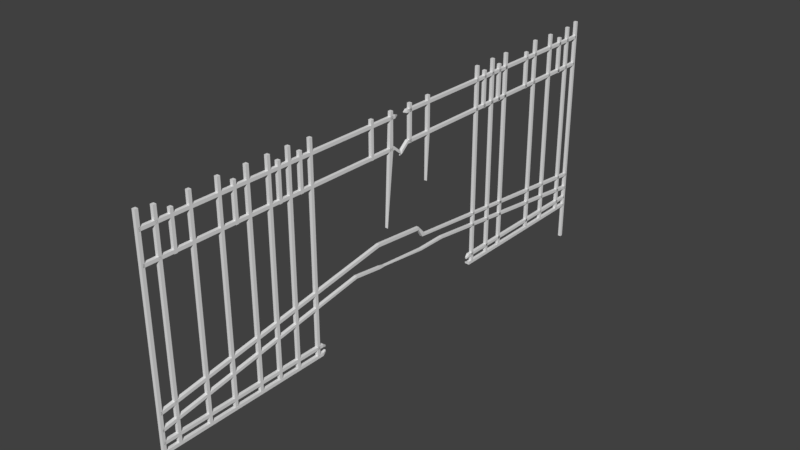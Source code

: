 # Source: brokenfence.blend  (saved by Blender 2.79.0; exported with 4.5.12 LTS)
import bpy
from mathutils import Matrix  # noqa: F401  (used for matrix-valued properties, if any)

bpy.ops.wm.read_factory_settings(use_empty=True)
scene = bpy.context.scene
scene.name = 'Scene'

# ---- collections
col_collection_1 = bpy.data.collections.new('Collection 1'); scene.collection.children.link(col_collection_1)

# ---- world
world_world = bpy.data.worlds.new('World'); scene.world = world_world
world_world.color = (0.05088, 0.05088, 0.05088)
world_world.use_sun_shadow = False
world_world.sun_shadow_jitter_overblur = 0.0
world_world.cycles.sampling_method = 'MANUAL'

# ---- meshes
me_cube_000 = bpy.data.meshes.new('Cube.000')
me_cube_000.from_pydata([(0.03069, 2.142, 0.5159), (0.03069, 2.222, 0.4815), (-0.03069, 2.222, 0.4815), (-0.03069, 2.142, 0.5159), (0.03069, -2.718, 0.03069), (0.03069, -2.718, -0.03069), (-0.03069, -2.718, -0.03069), (-0.03069, -2.718, 0.03069), (0.03069, 0.4301, 2.453), (0.03069, 0.3687, 2.453), (-0.03069, 0.3687, 2.453), (-0.03069, 0.4301, 2.453), (0.03069, 0.4301, 3.184), (0.03069, 0.3687, 3.184), (-0.03069, 0.3687, 3.184), (-0.03069, 0.4301, 3.184), (0.03069, 1.279, -0.6925), (-0.03069, 1.218, -0.6925), (0.03069, 2.107, 1.559), (0.03269, 2.043, 1.56), (-0.02869, 2.043, 2.454), (-0.02869, 2.105, 1.56), (0.03069, 2.107, 3.184), (0.03069, 2.045, 3.184), (-0.03069, 2.045, 3.184), (-0.03069, 2.107, 3.184), (0.03069, 2.603, 2.453), (0.03069, 2.542, 2.453), (-0.03069, 2.542, 2.453), (-0.03069, 2.603, 2.453), (0.03069, 2.603, 3.184), (0.03069, 2.542, 3.184), (-0.03069, 2.542, 3.184), (-0.03069, 2.603, 3.184), (0.03069, 0.6618, -0.6925), (0.03069, 0.6005, -0.6925), (-0.03069, 0.6005, -0.6925), (-0.03069, 0.6618, -0.6925), (0.03069, 0.6618, 3.33), (0.03069, 0.6005, 3.33), (-0.03069, 0.6005, 3.33), (-0.03069, 0.6618, 3.33), (0.03069, 0.1848, -0.6778), (0.03069, 0.1234, -0.6778), (-0.03069, 0.1234, -0.6778), (-0.03069, 0.1848, -0.6778), (0.03069, 0.1848, 3.344), (0.03069, 0.1234, 3.344), (-0.03069, 0.1234, 3.344), (-0.03069, 0.1848, 3.344), (0.03069, -2.384, -0.6925), (0.03069, -2.446, -0.6925), (-0.03069, -2.446, -0.6925), (-0.03069, -2.384, -0.6925), (0.03069, -2.384, 3.33), (0.03069, -2.446, 3.33), (-0.03069, -2.446, 3.33), (-0.03069, -2.384, 3.33), (0.03069, -2.107, 2.453), (0.03069, -2.168, 2.453), (-0.03069, -2.168, 2.453), (-0.03069, -2.107, 2.453), (0.03069, -2.107, 3.184), (0.03069, -2.168, 3.184), (-0.03069, -2.168, 3.184), (-0.03069, -2.107, 3.184), (0.03069, -0.03456, 2.453), (0.03069, -0.09594, 2.453), (-0.03069, -0.09594, 2.453), (-0.03069, -0.03456, 2.453), (0.03069, -0.03456, 3.184), (0.03069, -0.09594, 3.184), (-0.03069, -0.09594, 3.184), (-0.03069, -0.03456, 3.184), (0.03069, -0.9394, 2.453), (0.03069, -1.001, 2.453), (-0.03069, -1.001, 2.453), (-0.03069, -0.9394, 2.453), (0.03069, -0.9394, 3.184), (0.03069, -1.001, 3.184), (-0.03069, -1.001, 3.184), (-0.03069, -0.9394, 3.184), (0.03069, 0.739, -0.511), (0.03069, 0.739, -0.5724), (-0.03069, 0.739, -0.5724), (-0.03069, 0.739, -0.511), (0.03069, -2.718, -0.511), (0.03069, -2.718, -0.5724), (-0.03069, -2.718, -0.5724), (-0.03069, -2.718, -0.511), (0.03069, 1.63, 0.2451), (0.03069, 1.63, 0.1976), (-0.03069, 1.63, 0.1976), (-0.03069, 1.63, 0.2451), (0.03069, -2.718, -0.2768), (0.03069, -2.718, -0.3381), (-0.03069, -2.718, -0.3381), (-0.03069, -2.718, -0.2768), (0.03069, 2.645, 2.519), (0.03069, 2.645, 2.458), (-0.03069, 2.645, 2.458), (-0.03069, 2.645, 2.519), (0.03069, -2.718, 2.525), (0.03069, -2.718, 2.464), (-0.03069, -2.718, 2.464), (-0.03069, -2.718, 2.525), (0.03069, 0.739, -0.6873), (0.03069, 0.739, -0.7487), (-0.03069, 0.739, -0.7487), (-0.03069, 0.739, -0.6873), (0.03069, -2.718, -0.6873), (0.03069, -2.718, -0.7487), (-0.03069, -2.718, -0.7487), (-0.03069, -2.718, -0.6873), (0.03069, 2.662, 3.09), (0.03069, 2.662, 3.028), (-0.03069, 2.662, 3.028), (-0.03069, 2.662, 3.09), (0.03069, -2.718, 3.09), (0.03069, -2.718, 3.028), (-0.03069, -2.718, 3.028), (-0.03069, -2.718, 3.09), (0.03069, 2.774, -1.492), (-0.03069, 2.713, -1.492), (0.03069, -0.2424, -0.6778), (0.03069, -0.3038, -0.6778), (-0.03069, -0.3038, -0.6778), (-0.03069, -0.2424, -0.6778), (0.03069, -0.2424, 3.344), (0.03069, -0.3038, 3.344), (-0.03069, -0.3038, 3.344), (-0.03069, -0.2424, 3.344), (0.03069, -1.767, -0.6925), (0.03069, -1.829, -0.6925), (-0.03069, -1.829, -0.6925), (-0.03069, -1.767, -0.6925), (0.03069, -1.767, 3.33), (0.03069, -1.829, 3.33), (-0.03069, -1.829, 3.33), (-0.03069, -1.767, 3.33), (0.03069, -1.23, -0.6778), (0.03069, -1.292, -0.6778), (-0.03069, -1.292, -0.6778), (-0.03069, -1.23, -0.6778), (0.03069, -1.23, 3.344), (0.03069, -1.292, 3.344), (-0.03069, -1.292, 3.344), (-0.03069, -1.23, 3.344), (0.03069, -2.687, -1.492), (0.03069, -2.749, -1.492), (-0.03069, -2.749, -1.492), (-0.03069, -2.687, -1.492), (0.03069, -2.687, 3.376), (0.03069, -2.749, 3.376), (-0.03069, -2.749, 3.376), (-0.03069, -2.687, 3.376), (0.03069, 2.325, 0.7137), (0.03069, 2.325, 0.6523), (-0.03069, 2.325, 0.7137), (-0.03069, 2.325, 0.6523), (0.03069, 2.239, 0.2387), (0.03069, 2.239, 0.2005), (-0.03069, 2.239, 0.2387), (-0.03069, 2.239, 0.2005), (0.03206, 3.279, 0.3264), (0.03206, 3.279, 0.3139), (-0.02931, 3.279, 0.3264), (-0.03069, 3.279, 0.3139), (0.01811, 0.8034, -0.5598), (0.01811, 0.8034, -0.596), (-0.01811, 0.8034, -0.5598), (-0.01811, 0.8034, -0.596), (0.01811, 0.8034, -0.6638), (0.01811, 0.8034, -0.7), (-0.01811, 0.8034, -0.6638), (-0.01811, 0.8034, -0.7), (0.03069, 2.798, 2.391), (0.03069, 2.798, 2.33), (-0.03069, 2.798, 2.391), (-0.03069, 2.798, 2.33), (0.007512, 2.839, 2.308), (0.007512, 2.839, 2.293), (-0.007512, 2.839, 2.308), (-0.007512, 2.839, 2.293), (0.006053, 2.739, 3.065), (0.006053, 2.739, 3.053), (-0.006053, 2.739, 3.065), (-0.006053, 2.739, 3.053), (0.03069, -1.292, -0.007441), (0.03069, -1.292, 0.6629), (0.03069, -1.292, 1.333), (0.03069, -1.292, 2.004), (0.03069, -1.292, 2.674), (0.03069, -1.292, 2.786), (0.03069, -1.292, 2.898), (0.03069, -1.292, 3.009), (0.03069, -1.292, 3.121), (0.03069, -1.292, 3.233), (-0.03069, 3.423, 0.8153), (-0.03069, 3.423, 0.754), (0.03069, 3.423, 0.754), (0.03069, 3.423, 0.8153), (-0.03068, 8.362, 0.03069), (-0.03068, 8.362, -0.03069), (0.03069, 8.362, -0.03069), (0.03069, 8.362, 0.03069), (-0.03069, 5.215, 2.453), (-0.03069, 5.276, 2.453), (0.03069, 5.276, 2.453), (0.03069, 5.215, 2.453), (-0.03069, 5.215, 3.184), (-0.03069, 5.276, 3.184), (0.03069, 5.276, 3.184), (0.03069, 5.215, 3.184), (-0.03069, 4.366, -0.6925), (0.03069, 4.427, -0.6925), (-0.03069, 3.538, 2.453), (-0.03069, 3.599, 2.453), (0.03069, 3.599, 2.453), (0.03069, 3.538, 2.453), (-0.03069, 3.538, 3.184), (-0.03069, 3.599, 3.184), (0.03069, 3.599, 3.184), (0.03069, 3.538, 3.184), (-0.03069, 3.041, 2.453), (-0.03069, 3.191, 1.027), (0.03069, 3.191, 1.027), (0.03069, 3.129, 1.027), (-0.03069, 3.041, 3.184), (-0.03069, 3.103, 3.184), (0.03069, 3.103, 3.184), (0.03069, 3.041, 3.184), (-0.03069, 4.983, -0.6925), (-0.03069, 5.044, -0.6925), (0.03069, 5.044, -0.6925), (0.03069, 4.983, -0.6925), (-0.03069, 4.983, 3.33), (-0.03069, 5.044, 3.33), (0.03069, 5.044, 3.33), (0.03069, 4.983, 3.33), (-0.03069, 5.46, -0.6778), (-0.03069, 5.521, -0.6778), (0.03069, 5.521, -0.6778), (0.03069, 5.46, -0.6778), (-0.03069, 5.46, 3.344), (-0.03069, 5.521, 3.344), (0.03069, 5.521, 3.344), (0.03069, 5.46, 3.344), (-0.03068, 8.029, -0.6925), (-0.03068, 8.09, -0.6925), (0.03069, 8.09, -0.6925), (0.03069, 8.029, -0.6925), (-0.03068, 8.029, 3.33), (-0.03068, 8.09, 3.33), (0.03069, 8.09, 3.33), (0.03069, 8.029, 3.33), (-0.03069, 7.752, 2.453), (-0.03069, 7.813, 2.453), (0.03069, 7.813, 2.453), (0.03069, 7.752, 2.453), (-0.03069, 7.752, 3.184), (-0.03069, 7.813, 3.184), (0.03069, 7.813, 3.184), (0.03069, 7.752, 3.184), (-0.03069, 5.679, 2.453), (-0.03069, 5.741, 2.453), (0.03069, 5.741, 2.453), (0.03069, 5.679, 2.453), (-0.03069, 5.679, 3.184), (-0.03069, 5.741, 3.184), (0.03069, 5.741, 3.184), (0.03069, 5.679, 3.184), (-0.03069, 6.584, 2.453), (-0.03069, 6.645, 2.453), (0.03069, 6.645, 2.453), (0.03069, 6.584, 2.453), (-0.03069, 6.584, 3.184), (-0.03069, 6.645, 3.184), (0.03069, 6.645, 3.184), (0.03069, 6.584, 3.184), (-0.03069, 4.906, -0.511), (-0.03069, 4.906, -0.5724), (0.03069, 4.906, -0.5724), (0.03069, 4.906, -0.511), (-0.03068, 8.362, -0.511), (-0.03068, 8.362, -0.5724), (0.03069, 8.362, -0.5724), (0.03069, 8.362, -0.511), (-0.03069, 4.015, 0.4312), (-0.03069, 4.015, 0.3837), (0.03069, 4.015, 0.3837), (0.03069, 4.015, 0.4312), (-0.03068, 8.362, -0.2768), (-0.03068, 8.362, -0.3381), (0.03069, 8.362, -0.3381), (0.03069, 8.362, -0.2768), (-0.03069, 2.999, 2.519), (-0.03069, 2.999, 2.458), (0.03069, 2.999, 2.458), (0.03069, 2.999, 2.519), (-0.03068, 8.362, 2.525), (-0.03068, 8.362, 2.464), (0.03069, 8.362, 2.464), (0.03069, 8.362, 2.525), (-0.03069, 4.906, -0.6873), (-0.03069, 4.906, -0.7487), (0.03069, 4.906, -0.7487), (0.03069, 4.906, -0.6873), (-0.03068, 8.362, -0.6873), (-0.03068, 8.362, -0.7487), (0.03069, 8.362, -0.7487), (0.03069, 8.362, -0.6873), (-0.03069, 2.982, 3.09), (-0.03069, 2.982, 3.028), (0.03069, 2.982, 3.028), (0.03069, 2.982, 3.09), (-0.03068, 8.362, 3.09), (-0.03068, 8.362, 3.028), (0.03069, 8.362, 3.028), (0.03069, 8.362, 3.09), (-0.03069, 2.87, -1.492), (0.03069, 2.932, -1.492), (-0.03069, 5.887, -0.6778), (-0.03069, 5.948, -0.6778), (0.03069, 5.948, -0.6778), (0.03069, 5.887, -0.6778), (-0.03069, 5.887, 3.344), (-0.03069, 5.948, 3.344), (0.03069, 5.948, 3.344), (0.03069, 5.887, 3.344), (-0.03069, 6.319, -0.6778), (-0.03069, 6.381, -0.6778), (0.03069, 6.381, -0.6778), (0.03069, 6.319, -0.6778), (-0.03069, 6.319, 3.344), (-0.03069, 6.381, 3.344), (0.03069, 6.381, 3.344), (0.03069, 6.319, 3.344), (-0.03069, 7.412, -0.6925), (-0.03069, 7.473, -0.6925), (0.03069, 7.473, -0.6925), (0.03069, 7.412, -0.6925), (-0.03069, 7.412, 3.33), (-0.03069, 7.473, 3.33), (0.03069, 7.473, 3.33), (0.03069, 7.412, 3.33), (-0.03069, 6.875, -0.6778), (-0.03069, 6.936, -0.6778), (0.03069, 6.936, -0.6778), (0.03069, 6.875, -0.6778), (-0.03069, 6.875, 3.344), (-0.03069, 6.936, 3.344), (0.03069, 6.936, 3.344), (0.03069, 6.875, 3.344), (-0.03068, 8.332, -1.492), (-0.03068, 8.393, -1.492), (0.03069, 8.393, -1.492), (0.03069, 8.332, -1.492), (-0.03068, 8.332, 3.376), (-0.03068, 8.393, 3.376), (0.03069, 8.393, 3.376), (0.03069, 8.332, 3.376), (-0.03069, 2.319, 0.7137), (-0.03069, 2.319, 0.6523), (0.03069, 2.319, 0.7137), (0.03069, 2.319, 0.6523), (-0.03069, 3.405, 0.3565), (-0.03069, 3.405, 0.3091), (0.03069, 3.405, 0.3565), (0.03069, 3.405, 0.3091), (-0.03206, 3.277, 0.3264), (-0.03206, 3.277, 0.3135), (0.02931, 3.277, 0.3264), (0.03069, 3.277, 0.3135), (-0.0181, 4.841, -0.5598), (-0.0181, 4.841, -0.596), (0.01811, 4.841, -0.5598), (0.01811, 4.841, -0.596), (-0.0181, 4.841, -0.6638), (-0.0181, 4.841, -0.7), (0.01811, 4.841, -0.6638), (0.01811, 4.841, -0.7), (-0.03069, 2.846, 2.391), (-0.03069, 2.846, 2.33), (0.03069, 2.846, 2.391), (0.03069, 2.846, 2.33), (-0.007511, 2.806, 2.308), (-0.007511, 2.806, 2.293), (0.007513, 2.806, 2.308), (0.007513, 2.806, 2.293), (-0.006052, 2.905, 3.065), (-0.006052, 2.905, 3.053), (0.006054, 2.905, 3.065), (0.006054, 2.905, 3.053), (-0.03069, 6.936, -0.007441), (-0.03069, 6.936, 0.6629), (-0.03069, 6.936, 1.333), (-0.03069, 6.936, 2.004), (-0.03069, 6.936, 2.674), (-0.03069, 6.936, 2.786), (-0.03069, 6.936, 2.898), (-0.03069, 6.936, 3.009), (-0.03069, 6.936, 3.121), (-0.03069, 6.936, 3.233)], [], [(1, 2, 159, 157), (7, 5, 4), (4, 1, 0), (5, 2, 1), (2, 7, 3), (0, 7, 4), (9, 11, 8), (15, 13, 12), (12, 9, 8), (13, 10, 9), (14, 11, 10), (8, 15, 12), (19, 21, 18), (25, 23, 22), (22, 19, 18), (23, 20, 19), (24, 21, 20), (18, 25, 22), (27, 29, 26), (33, 31, 30), (30, 27, 26), (31, 28, 27), (32, 29, 28), (26, 33, 30), (35, 37, 34), (41, 39, 38), (38, 35, 34), (39, 36, 35), (40, 37, 36), (34, 41, 38), (43, 45, 42), (49, 47, 46), (46, 43, 42), (47, 44, 43), (48, 45, 44), (42, 49, 46), (51, 53, 50), (57, 55, 54), (50, 55, 51), (55, 52, 51), (56, 53, 52), (50, 57, 54), (59, 61, 58), (65, 63, 62), (62, 59, 58), (63, 60, 59), (64, 61, 60), (58, 65, 62), (67, 69, 66), (73, 71, 70), (70, 67, 66), (71, 68, 67), (72, 69, 68), (66, 73, 70), (75, 77, 74), (81, 79, 78), (78, 75, 74), (79, 76, 75), (80, 77, 76), (74, 81, 78), (109, 106, 172, 174), (89, 87, 86), (86, 83, 82), (87, 84, 83), (88, 85, 84), (82, 89, 86), (92, 93, 162, 163), (97, 95, 94), (94, 91, 90), (95, 92, 91), (96, 93, 92), (90, 97, 94), (100, 101, 178, 179), (105, 103, 102), (102, 99, 98), (103, 100, 99), (104, 101, 100), (98, 105, 102), (107, 108, 175, 173), (113, 111, 110), (110, 107, 106), (111, 108, 107), (112, 109, 108), (106, 113, 110), (116, 117, 186, 187), (121, 119, 118), (118, 115, 114), (119, 116, 115), (120, 117, 116), (114, 121, 118), (125, 127, 124), (131, 129, 128), (128, 125, 124), (129, 126, 125), (130, 127, 126), (124, 131, 128), (133, 135, 132), (139, 137, 136), (132, 137, 133), (137, 134, 133), (138, 135, 134), (132, 139, 136), (141, 143, 140), (147, 145, 144), (144, 141, 140), (145, 142, 141, 188, 189, 190, 191, 192, 193, 194, 195, 196, 197), (146, 143, 142), (140, 147, 144), (149, 151, 148), (155, 153, 152), (152, 149, 148), (153, 150, 149), (154, 151, 150), (148, 155, 152), (2, 3, 158, 159), (7, 6, 5), (4, 5, 1), (5, 6, 2), (2, 6, 7), (0, 3, 7), (9, 10, 11), (15, 14, 13), (12, 13, 9), (13, 14, 10), (14, 15, 11), (8, 11, 15), (19, 20, 21), (25, 24, 23), (22, 23, 19), (23, 24, 20), (24, 25, 21), (18, 21, 25), (27, 28, 29), (33, 32, 31), (30, 31, 27), (31, 32, 28), (32, 33, 29), (26, 29, 33), (35, 36, 37), (41, 40, 39), (38, 39, 35), (39, 40, 36), (40, 41, 37), (34, 37, 41), (43, 44, 45), (49, 48, 47), (46, 47, 43), (47, 48, 44), (48, 49, 45), (42, 45, 49), (51, 52, 53), (57, 56, 55), (50, 54, 55), (55, 56, 52), (56, 57, 53), (50, 53, 57), (59, 60, 61), (65, 64, 63), (62, 63, 59), (63, 64, 60), (64, 65, 61), (58, 61, 65), (67, 68, 69), (73, 72, 71), (70, 71, 67), (71, 72, 68), (72, 73, 69), (66, 69, 73), (75, 76, 77), (81, 80, 79), (78, 79, 75), (79, 80, 76), (80, 81, 77), (74, 77, 81), (108, 109, 174, 175), (89, 88, 87), (86, 87, 83), (87, 88, 84), (88, 89, 85), (82, 85, 89), (90, 91, 161, 160), (97, 96, 95), (94, 95, 91), (95, 96, 92), (96, 97, 93), (90, 93, 97), (98, 99, 177, 176), (105, 104, 103), (102, 103, 99), (103, 104, 100), (104, 105, 101), (98, 101, 105), (85, 82, 168, 170), (113, 112, 111), (110, 111, 107), (111, 112, 108), (112, 113, 109), (106, 109, 113), (114, 115, 185, 184), (121, 120, 119), (118, 119, 115), (119, 120, 116), (120, 121, 117), (114, 117, 121), (125, 126, 127), (131, 130, 129), (128, 129, 125), (129, 130, 126), (130, 131, 127), (124, 127, 131), (133, 134, 135), (139, 138, 137), (132, 136, 137), (137, 138, 134), (138, 139, 135), (132, 135, 139), (141, 142, 143), (147, 146, 145), (144, 145, 197, 196, 195, 194, 193, 192, 191, 190, 189, 188, 141), (145, 146, 142), (146, 147, 143), (140, 143, 147), (149, 150, 151), (155, 154, 153), (152, 153, 149), (153, 154, 150), (154, 155, 151), (148, 151, 155), (157, 158, 156), (157, 159, 158), (3, 0, 156, 158), (0, 1, 157, 156), (162, 160, 164, 166), (163, 162, 166, 167), (91, 92, 163, 161), (93, 90, 160, 162), (165, 166, 164), (165, 167, 166), (161, 163, 167, 165), (160, 161, 165, 164), (169, 170, 168), (173, 174, 172), (169, 171, 170), (173, 175, 174), (82, 83, 169, 168), (84, 85, 170, 171), (106, 107, 173, 172), (83, 84, 171, 169), (176, 177, 181, 180), (177, 179, 183, 181), (99, 100, 179, 177), (101, 98, 176, 178), (181, 182, 180), (181, 183, 182), (179, 178, 182, 183), (178, 176, 180, 182), (185, 186, 184), (185, 187, 186), (115, 116, 187, 185), (117, 114, 184, 186), (199, 200, 365, 363), (205, 203, 202), (202, 199, 198), (203, 200, 199), (200, 205, 201), (198, 205, 202), (207, 209, 206), (213, 211, 210), (210, 207, 206), (211, 208, 207), (212, 209, 208), (206, 213, 210), (217, 219, 216), (223, 221, 220), (220, 217, 216), (221, 218, 217), (222, 219, 218), (216, 223, 220), (225, 227, 224), (231, 229, 228), (228, 225, 224), (229, 226, 225), (230, 227, 226), (224, 231, 228), (233, 235, 232), (239, 237, 236), (236, 233, 232), (237, 234, 233), (238, 235, 234), (232, 239, 236), (241, 243, 240), (247, 245, 244), (244, 241, 240), (245, 242, 241), (246, 243, 242), (240, 247, 244), (249, 251, 248), (255, 253, 252), (248, 253, 249), (253, 250, 249), (254, 251, 250), (248, 255, 252), (257, 259, 256), (263, 261, 260), (260, 257, 256), (261, 258, 257), (262, 259, 258), (256, 263, 260), (265, 267, 264), (271, 269, 268), (268, 265, 264), (269, 266, 265), (270, 267, 266), (264, 271, 268), (273, 275, 272), (279, 277, 276), (276, 273, 272), (277, 274, 273), (278, 275, 274), (272, 279, 276), (307, 304, 378, 380), (287, 285, 284), (284, 281, 280), (285, 282, 281), (286, 283, 282), (280, 287, 284), (290, 291, 368, 369), (295, 293, 292), (292, 289, 288), (293, 290, 289), (294, 291, 290), (288, 295, 292), (298, 299, 384, 385), (303, 301, 300), (300, 297, 296), (301, 298, 297), (302, 299, 298), (296, 303, 300), (305, 306, 381, 379), (311, 309, 308), (308, 305, 304), (309, 306, 305), (310, 307, 306), (304, 311, 308), (314, 315, 392, 393), (319, 317, 316), (316, 313, 312), (317, 314, 313), (318, 315, 314), (312, 319, 316), (323, 325, 322), (329, 327, 326), (326, 323, 322), (327, 324, 323), (328, 325, 324), (322, 329, 326), (331, 333, 330), (337, 335, 334), (330, 335, 331), (335, 332, 331), (336, 333, 332), (330, 337, 334), (339, 341, 338), (345, 343, 342), (338, 343, 339), (343, 340, 339), (344, 341, 340), (338, 345, 342), (347, 349, 346), (353, 351, 350), (350, 347, 346), (351, 348, 347, 394, 395, 396, 397, 398, 399, 400, 401, 402, 403), (352, 349, 348), (346, 353, 350), (355, 357, 354), (361, 359, 358), (358, 355, 354), (359, 356, 355), (360, 357, 356), (354, 361, 358), (200, 201, 364, 365), (205, 204, 203), (202, 203, 199), (203, 204, 200), (200, 204, 205), (198, 201, 205), (207, 208, 209), (213, 212, 211), (210, 211, 207), (211, 212, 208), (212, 213, 209), (206, 209, 213), (217, 218, 219), (223, 222, 221), (220, 221, 217), (221, 222, 218), (222, 223, 219), (216, 219, 223), (225, 226, 227), (231, 230, 229), (228, 229, 225), (229, 230, 226), (230, 231, 227), (224, 227, 231), (233, 234, 235), (239, 238, 237), (236, 237, 233), (237, 238, 234), (238, 239, 235), (232, 235, 239), (241, 242, 243), (247, 246, 245), (244, 245, 241), (245, 246, 242), (246, 247, 243), (240, 243, 247), (249, 250, 251), (255, 254, 253), (248, 252, 253), (253, 254, 250), (254, 255, 251), (248, 251, 255), (257, 258, 259), (263, 262, 261), (260, 261, 257), (261, 262, 258), (262, 263, 259), (256, 259, 263), (265, 266, 267), (271, 270, 269), (268, 269, 265), (269, 270, 266), (270, 271, 267), (264, 267, 271), (273, 274, 275), (279, 278, 277), (276, 277, 273), (277, 278, 274), (278, 279, 275), (272, 275, 279), (306, 307, 380, 381), (287, 286, 285), (284, 285, 281), (285, 286, 282), (286, 287, 283), (280, 283, 287), (288, 289, 367, 366), (295, 294, 293), (292, 293, 289), (293, 294, 290), (294, 295, 291), (288, 291, 295), (296, 297, 383, 382), (303, 302, 301), (300, 301, 297), (301, 302, 298), (302, 303, 299), (296, 299, 303), (283, 280, 374, 376), (311, 310, 309), (308, 309, 305), (309, 310, 306), (310, 311, 307), (304, 307, 311), (312, 313, 391, 390), (319, 318, 317), (316, 317, 313), (317, 318, 314), (318, 319, 315), (312, 315, 319), (323, 324, 325), (329, 328, 327), (326, 327, 323), (327, 328, 324), (328, 329, 325), (322, 325, 329), (331, 332, 333), (337, 336, 335), (330, 334, 335), (335, 336, 332), (336, 337, 333), (330, 333, 337), (339, 340, 341), (345, 344, 343), (338, 342, 343), (343, 344, 340), (344, 345, 341), (338, 341, 345), (347, 348, 349), (353, 352, 351), (350, 351, 403, 402, 401, 400, 399, 398, 397, 396, 395, 394, 347), (351, 352, 348), (352, 353, 349), (346, 349, 353), (355, 356, 357), (361, 360, 359), (358, 359, 355), (359, 360, 356), (360, 361, 357), (354, 357, 361), (363, 364, 362), (363, 365, 364), (201, 198, 362, 364), (198, 199, 363, 362), (368, 366, 370, 372), (369, 368, 372, 373), (289, 290, 369, 367), (291, 288, 366, 368), (371, 372, 370), (371, 373, 372), (367, 369, 373, 371), (366, 367, 371, 370), (375, 376, 374), (379, 380, 378), (375, 377, 376), (379, 381, 380), (280, 281, 375, 374), (282, 283, 376, 377), (304, 305, 379, 378), (281, 282, 377, 375), (382, 383, 387, 386), (383, 385, 389, 387), (297, 298, 385, 383), (299, 296, 382, 384), (387, 388, 386), (387, 389, 388), (385, 384, 388, 389), (384, 382, 386, 388), (391, 392, 390), (391, 393, 392), (313, 314, 393, 391), (315, 312, 390, 392)])
_uv = me_cube_000.uv_layers.new(name='UVMap')
_uv.uv.foreach_set('vector', [0.412, 0.7234, 0.4201, 0.7234, 0.4201, 0.746, 0.412, 0.746, 0.5009, 0.7422, 0.509, 0.7503, 0.5009, 0.7503, 0.2471, 0.6745, 0.2188, 0.01764, 0.2246, 0.02757, 0.4768, 0.0, 0.4848, 0.6548, 0.4768, 0.6548, 0.1904, 0.658, 0.2188, 0.001092, 0.1963, 0.648, 0.5492, 0.0, 0.5572, 0.6444, 0.5492, 0.6444, 0.3718, 0.7529, 0.3637, 0.7447, 0.3718, 0.7447, 0.4929, 0.7585, 0.5009, 0.7503, 0.5009, 0.7585, 0.2387, 0.7725, 0.2306, 0.6756, 0.2387, 0.6756, 0.7951, 0.727, 0.787, 0.6301, 0.7951, 0.6301, 0.4603, 0.674, 0.4684, 0.7709, 0.4603, 0.7709, 0.2471, 0.7725, 0.2391, 0.6756, 0.2471, 0.6756, 0.5492, 0.6537, 0.5414, 0.6453, 0.5492, 0.6453, 0.08304, 0.7534, 0.07499, 0.7616, 0.07499, 0.7534, 0.7386, 0.7486, 0.7303, 0.5334, 0.7386, 0.5332, 0.7629, 0.7484, 0.755, 0.6517, 0.7629, 0.5332, 0.7388, 0.5332, 0.7468, 0.7484, 0.7386, 0.6299, 0.7549, 0.7486, 0.7468, 0.5332, 0.7549, 0.5332, 0.3798, 0.7394, 0.3879, 0.7475, 0.3798, 0.7475, 0.3879, 0.7475, 0.3798, 0.7557, 0.3798, 0.7475, 0.5251, 0.7422, 0.517, 0.6453, 0.5251, 0.6453, 0.4603, 0.8202, 0.4523, 0.7233, 0.4603, 0.7233, 0.2793, 0.7767, 0.2713, 0.6798, 0.2793, 0.6798, 0.2632, 0.6798, 0.2713, 0.7767, 0.2632, 0.7767, 0.3879, 0.7522, 0.3959, 0.7441, 0.3959, 0.7522, 0.517, 0.7503, 0.509, 0.7585, 0.509, 0.7503, 0.8793, 0.5332, 0.8712, 0.0, 0.8793, 0.0, 0.6237, 1.0, 0.6157, 0.4668, 0.6237, 0.4668, 0.6861, 0.0, 0.6942, 0.5332, 0.6861, 0.5332, 0.9034, 7.901e-09, 0.9115, 0.5332, 0.9034, 0.5332, 0.1696, 0.7453, 0.1776, 0.7534, 0.1696, 0.7534, 0.517, 0.7503, 0.5251, 0.7585, 0.517, 0.7585, 0.9276, 0.5332, 0.9195, 0.0, 0.9276, 0.0, 0.6348, 1.0, 0.6268, 0.4668, 0.6348, 0.4668, 0.6942, 0.0, 0.7022, 0.5332, 0.6942, 0.5332, 0.8551, 0.5332, 0.8471, 0.0, 0.8551, 0.0, 0.09109, 0.7372, 0.08304, 0.7453, 0.08304, 0.7372, 0.7467, 0.7485, 0.7386, 0.7566, 0.7386, 0.7485, 0.7103, 7.901e-09, 0.7022, 0.5332, 0.7022, 0.0, 0.5794, 1.0, 0.5714, 0.4668, 0.5794, 0.4668, 0.7425, 0.0, 0.7505, 0.5332, 0.7425, 0.5332, 0.8068, 0.5332, 0.7988, 3.161e-08, 0.8068, 0.0, 0.09109, 0.7453, 0.09914, 0.7534, 0.09109, 0.7534, 0.4848, 0.7517, 0.4768, 0.7599, 0.4768, 0.7517, 0.7709, 0.6301, 0.7629, 0.5332, 0.7709, 0.5332, 0.8112, 0.727, 0.8031, 0.6301, 0.8112, 0.6301, 0.5331, 0.7422, 0.5251, 0.6453, 0.5331, 0.6453, 0.2306, 0.7725, 0.2226, 0.6756, 0.2306, 0.6756, 0.1615, 0.7453, 0.1696, 0.7534, 0.1615, 0.7534, 0.4848, 0.7503, 0.4929, 0.7585, 0.4848, 0.7585, 0.2226, 0.7725, 0.2145, 0.6756, 0.2226, 0.6756, 0.4523, 0.8202, 0.4442, 0.7234, 0.4523, 0.7234, 0.2632, 0.7767, 0.2552, 0.6798, 0.2632, 0.6798, 0.2065, 0.7725, 0.1984, 0.6756, 0.2065, 0.6756, 0.3718, 0.7447, 0.3798, 0.7528, 0.3718, 0.7528, 0.5331, 0.7503, 0.5251, 0.7585, 0.5251, 0.7503, 0.7709, 0.5332, 0.779, 0.6301, 0.7709, 0.6301, 0.4362, 0.8203, 0.4281, 0.7234, 0.4362, 0.7234, 0.787, 0.727, 0.779, 0.6301, 0.787, 0.6301, 0.2552, 0.7767, 0.2471, 0.6798, 0.2552, 0.6798, 0.662, 0.5417, 0.6539, 0.5417, 0.6556, 0.5332, 0.6603, 0.5332, 0.4848, 0.7422, 0.4929, 0.7503, 0.4848, 0.7503, 0.6268, 0.0, 0.6318, 0.4583, 0.6237, 0.4582, 0.6781, 0.9999, 0.67, 0.5417, 0.6781, 0.5417, 0.6459, 0.4667, 0.6348, 0.008604, 0.6429, 0.00855, 0.6942, 0.5417, 0.7022, 0.9999, 0.6942, 0.9999, 0.3085, 0.2192, 0.3023, 0.2185, 0.3118, 0.1383, 0.3168, 0.1389, 0.509, 0.7422, 0.517, 0.7503, 0.509, 0.7503, 0.3232, 0.000879, 0.3229, 0.5806, 0.3168, 0.5813, 0.3314, 0.0, 0.3394, 0.5764, 0.3314, 0.5764, 0.3168, 0.7998, 0.3023, 0.2185, 0.3085, 0.2192, 0.3475, 0.5766, 0.3396, 0.0, 0.3476, 1.896e-06, 0.1119, 0.02632, 0.1038, 0.02657, 0.12, 0.005755, 0.1281, 0.005505, 0.5572, 0.7575, 0.5492, 0.7494, 0.5572, 0.7494, 0.0958, 0.0, 0.08304, 0.7108, 0.07499, 0.7106, 0.3798, 0.7365, 0.3718, 0.02565, 0.3798, 0.02565, 0.1327, 0.7369, 0.1038, 0.02657, 0.1119, 0.02632, 0.3879, 0.02024, 0.3959, 0.7311, 0.3879, 0.7311, 0.9759, 0.5417, 0.9678, 0.5417, 0.9695, 0.5332, 0.9742, 0.5332, 0.5331, 0.7503, 0.5251, 0.7422, 0.5331, 0.7422, 0.5683, 0.4667, 0.5572, 0.008605, 0.5653, 0.00855, 0.9759, 0.9999, 0.9678, 0.5417, 0.9759, 0.5417, 0.5935, 0.0, 0.5985, 0.4583, 0.5905, 0.4582, 0.6539, 0.5417, 0.662, 0.9999, 0.6539, 0.9999, 0.4362, 0.01022, 0.4281, 0.01022, 0.4313, 0.0, 0.4329, 0.0, 0.4929, 0.7422, 0.5009, 0.7503, 0.4929, 0.7503, 0.4442, 0.7234, 0.4362, 0.01022, 0.4442, 0.01022, 0.412, 0.7234, 0.404, 0.01022, 0.412, 0.01022, 0.4362, 0.7234, 0.4281, 0.01022, 0.4362, 0.01022, 0.4523, 0.01021, 0.4603, 0.7233, 0.4523, 0.7233, 0.404, 0.7526, 0.412, 0.7445, 0.412, 0.7526, 0.5009, 0.7503, 0.509, 0.7585, 0.5009, 0.7585, 0.9034, 0.5332, 0.8954, 0.0, 0.9034, 0.0, 0.6126, 1.0, 0.6046, 0.4668, 0.6126, 0.4668, 0.8712, 0.5332, 0.8632, 0.0, 0.8712, 7.901e-09, 0.839, 0.5332, 0.831, 0.0, 0.839, 0.0, 0.5572, 0.7494, 0.5492, 0.7413, 0.5572, 0.7413, 0.5411, 0.7503, 0.5331, 0.7585, 0.5331, 0.7503, 0.8632, 0.0, 0.8551, 0.5332, 0.8551, 7.901e-09, 0.9598, 2.212e-07, 0.9678, 0.5332, 0.9598, 0.5332, 0.9356, 0.5332, 0.9276, 0.0, 0.9356, 0.0, 0.8149, 0.5332, 0.8068, 0.0, 0.8149, 0.0, 0.128, 0.7534, 0.1199, 0.7453, 0.128, 0.7453, 0.4442, 0.7497, 0.4362, 0.7579, 0.4362, 0.7497, 0.8954, 0.5332, 0.8873, 0.0, 0.8954, 0.0, 0.992, 0.5332, 0.9839, 2.449e-07, 0.992, 0.0, 0.992, 0.08887, 0.992, 0.1777, 0.992, 0.2666, 0.992, 0.3555, 0.992, 0.4443, 0.992, 0.4591, 0.992, 0.474, 0.992, 0.4888, 0.992, 0.5036, 0.992, 0.5184, 0.8873, 0.5332, 0.8793, 1.58e-08, 0.8873, 0.0, 0.8471, 0.5332, 0.839, 3.161e-08, 0.8471, 0.0, 0.1488, 0.7534, 0.1568, 0.7453, 0.1568, 0.7534, 0.1488, 0.7453, 0.1407, 0.7534, 0.1407, 0.7453, 0.5251, 0.6453, 0.517, 0.0, 0.5251, 0.0, 0.5492, 0.6453, 0.5411, 2.528e-07, 0.5492, 0.0, 0.517, 0.6453, 0.509, 0.0, 0.517, 3.161e-08, 0.5009, 0.6453, 0.4929, 3.161e-08, 0.5009, 0.0, 0.1904, 0.658, 0.1963, 0.648, 0.2188, 0.6756, 0.2108, 0.6745, 0.5009, 0.7422, 0.509, 0.7422, 0.509, 0.7503, 0.2471, 0.6745, 0.2391, 0.6756, 0.2188, 0.01764, 0.4768, 0.0, 0.4848, 1.896e-07, 0.4848, 0.6548, 0.1904, 0.658, 0.2108, 0.0, 0.2188, 0.001092, 0.5492, 0.0, 0.5572, 0.0, 0.5572, 0.6444, 0.3718, 0.7529, 0.3637, 0.7529, 0.3637, 0.7447, 0.4929, 0.7585, 0.4929, 0.7503, 0.5009, 0.7503, 0.2387, 0.7725, 0.2306, 0.7725, 0.2306, 0.6756, 0.7951, 0.727, 0.787, 0.727, 0.787, 0.6301, 0.4603, 0.674, 0.4684, 0.674, 0.4684, 0.7709, 0.2471, 0.7725, 0.2391, 0.7725, 0.2391, 0.6756, 0.7388, 0.7485, 0.7386, 0.6299, 0.7468, 0.7484, 0.08304, 0.7534, 0.08304, 0.7616, 0.07499, 0.7616, 0.7386, 0.7486, 0.7306, 0.7486, 0.7303, 0.5334, 0.7629, 0.7484, 0.7549, 0.7485, 0.755, 0.6517, 0.7388, 0.5332, 0.7468, 0.5332, 0.7468, 0.7484, 0.7549, 0.7486, 0.7471, 0.7484, 0.7468, 0.5332, 0.3798, 0.7394, 0.3879, 0.7394, 0.3879, 0.7475, 0.3879, 0.7475, 0.3879, 0.7557, 0.3798, 0.7557, 0.5251, 0.7422, 0.517, 0.7422, 0.517, 0.6453, 0.4603, 0.8202, 0.4523, 0.8202, 0.4523, 0.7233, 0.2793, 0.7767, 0.2713, 0.7767, 0.2713, 0.6798, 0.2632, 0.6798, 0.2713, 0.6798, 0.2713, 0.7767, 0.3879, 0.7522, 0.3879, 0.7441, 0.3959, 0.7441, 0.517, 0.7503, 0.517, 0.7585, 0.509, 0.7585, 0.8793, 0.5332, 0.8712, 0.5332, 0.8712, 0.0, 0.6237, 1.0, 0.6157, 1.0, 0.6157, 0.4668, 0.6861, 0.0, 0.6942, 0.0, 0.6942, 0.5332, 0.9034, 7.901e-09, 0.9115, 0.0, 0.9115, 0.5332, 0.1696, 0.7453, 0.1776, 0.7453, 0.1776, 0.7534, 0.517, 0.7503, 0.5251, 0.7503, 0.5251, 0.7585, 0.9276, 0.5332, 0.9195, 0.5332, 0.9195, 0.0, 0.6348, 1.0, 0.6268, 1.0, 0.6268, 0.4668, 0.6942, 0.0, 0.7022, 0.0, 0.7022, 0.5332, 0.8551, 0.5332, 0.8471, 0.5332, 0.8471, 0.0, 0.09109, 0.7372, 0.09109, 0.7453, 0.08304, 0.7453, 0.7467, 0.7485, 0.7467, 0.7566, 0.7386, 0.7566, 0.7103, 7.901e-09, 0.7103, 0.5332, 0.7022, 0.5332, 0.5794, 1.0, 0.5714, 1.0, 0.5714, 0.4668, 0.7425, 0.0, 0.7505, 0.0, 0.7505, 0.5332, 0.8068, 0.5332, 0.7988, 0.5332, 0.7988, 3.161e-08, 0.09109, 0.7453, 0.09914, 0.7453, 0.09914, 0.7534, 0.4848, 0.7517, 0.4848, 0.7599, 0.4768, 0.7599, 0.7709, 0.6301, 0.7629, 0.6301, 0.7629, 0.5332, 0.8112, 0.727, 0.8031, 0.727, 0.8031, 0.6301, 0.5331, 0.7422, 0.5251, 0.7422, 0.5251, 0.6453, 0.2306, 0.7725, 0.2226, 0.7725, 0.2226, 0.6756, 0.1615, 0.7453, 0.1696, 0.7453, 0.1696, 0.7534, 0.4848, 0.7503, 0.4929, 0.7503, 0.4929, 0.7585, 0.2226, 0.7725, 0.2145, 0.7725, 0.2145, 0.6756, 0.4523, 0.8202, 0.4442, 0.8202, 0.4442, 0.7234, 0.2632, 0.7767, 0.2552, 0.7767, 0.2552, 0.6798, 0.2065, 0.7725, 0.1984, 0.7725, 0.1984, 0.6756, 0.3718, 0.7447, 0.3798, 0.7447, 0.3798, 0.7528, 0.5331, 0.7503, 0.5331, 0.7585, 0.5251, 0.7585, 0.7709, 0.5332, 0.779, 0.5332, 0.779, 0.6301, 0.4362, 0.8203, 0.4281, 0.8203, 0.4281, 0.7234, 0.787, 0.727, 0.779, 0.727, 0.779, 0.6301, 0.2552, 0.7767, 0.2471, 0.7767, 0.2471, 0.6798, 0.5905, 0.4582, 0.5985, 0.4583, 0.6016, 0.4668, 0.5968, 0.4668, 0.4848, 0.7422, 0.4929, 0.7422, 0.4929, 0.7503, 0.6268, 0.0, 0.6348, 5.439e-05, 0.6318, 0.4583, 0.6781, 0.9999, 0.67, 0.9999, 0.67, 0.5417, 0.6459, 0.4667, 0.6378, 0.4668, 0.6348, 0.008604, 0.6942, 0.5417, 0.7022, 0.5417, 0.7022, 0.9999, 0.3168, 0.5813, 0.3229, 0.5806, 0.3312, 0.661, 0.3262, 0.6615, 0.509, 0.7422, 0.517, 0.7422, 0.517, 0.7503, 0.3232, 0.000879, 0.3312, 0.0, 0.3229, 0.5806, 0.3314, 0.0, 0.3394, 9.482e-08, 0.3394, 0.5764, 0.3168, 0.7998, 0.3088, 0.799, 0.3023, 0.2185, 0.3475, 0.5766, 0.3394, 0.5766, 0.3396, 0.0, 0.07499, 0.7106, 0.08304, 0.7108, 0.09923, 0.7317, 0.09119, 0.7314, 0.5572, 0.7575, 0.5492, 0.7575, 0.5492, 0.7494, 0.0958, 0.0, 0.1038, 0.0002497, 0.08304, 0.7108, 0.3798, 0.7365, 0.3718, 0.7365, 0.3718, 0.02565, 0.1327, 0.7369, 0.1246, 0.7372, 0.1038, 0.02657, 0.3879, 0.02024, 0.3959, 0.02024, 0.3959, 0.7311, 0.7022, 0.5417, 0.6942, 0.5417, 0.6958, 0.5332, 0.7006, 0.5332, 0.5331, 0.7503, 0.5251, 0.7503, 0.5251, 0.7422, 0.5683, 0.4667, 0.5603, 0.4668, 0.5572, 0.008605, 0.9759, 0.9999, 0.9678, 0.9999, 0.9678, 0.5417, 0.5935, 0.0, 0.6016, 5.442e-05, 0.5985, 0.4583, 0.6539, 0.5417, 0.662, 0.5417, 0.662, 0.9999, 0.4442, 0.01022, 0.4362, 0.01022, 0.4394, 0.0, 0.441, 0.0, 0.4929, 0.7422, 0.5009, 0.7422, 0.5009, 0.7503, 0.4442, 0.7234, 0.4362, 0.7234, 0.4362, 0.01022, 0.412, 0.7234, 0.404, 0.7234, 0.404, 0.01022, 0.4362, 0.7234, 0.4281, 0.7234, 0.4281, 0.01022, 0.4523, 0.01021, 0.4603, 0.01021, 0.4603, 0.7233, 0.404, 0.7526, 0.404, 0.7445, 0.412, 0.7445, 0.5009, 0.7503, 0.509, 0.7503, 0.509, 0.7585, 0.9034, 0.5332, 0.8954, 0.5332, 0.8954, 0.0, 0.6126, 1.0, 0.6046, 1.0, 0.6046, 0.4668, 0.8712, 0.5332, 0.8632, 0.5332, 0.8632, 0.0, 0.839, 0.5332, 0.831, 0.5332, 0.831, 0.0, 0.5572, 0.7494, 0.5492, 0.7494, 0.5492, 0.7413, 0.5411, 0.7503, 0.5411, 0.7585, 0.5331, 0.7585, 0.8632, 0.0, 0.8632, 0.5332, 0.8551, 0.5332, 0.9598, 2.212e-07, 0.9678, 0.0, 0.9678, 0.5332, 0.9356, 0.5332, 0.9276, 0.5332, 0.9276, 0.0, 0.8149, 0.5332, 0.8068, 0.5332, 0.8068, 0.0, 0.128, 0.7534, 0.1199, 0.7534, 0.1199, 0.7453, 0.4442, 0.7497, 0.4442, 0.7579, 0.4362, 0.7579, 0.8954, 0.5332, 0.8873, 0.5332, 0.8873, 0.5184, 0.8873, 0.5036, 0.8873, 0.4888, 0.8873, 0.474, 0.8873, 0.4591, 0.8873, 0.4443, 0.8873, 0.3555, 0.8873, 0.2666, 0.8873, 0.1777, 0.8873, 0.08887, 0.8873, 0.0, 0.992, 0.5332, 0.9839, 0.5332, 0.9839, 2.449e-07, 0.8873, 0.5332, 0.8793, 0.5332, 0.8793, 1.58e-08, 0.8471, 0.5332, 0.839, 0.5332, 0.839, 3.161e-08, 0.1488, 0.7534, 0.1488, 0.7453, 0.1568, 0.7453, 0.1488, 0.7453, 0.1488, 0.7534, 0.1407, 0.7534, 0.5251, 0.6453, 0.517, 0.6453, 0.517, 0.0, 0.5492, 0.6453, 0.5411, 0.6453, 0.5411, 2.528e-07, 0.517, 0.6453, 0.509, 0.6453, 0.509, 0.0, 0.5009, 0.6453, 0.4929, 0.6453, 0.4929, 3.161e-08, 0.412, 0.746, 0.4201, 0.7541, 0.412, 0.7541, 0.412, 0.746, 0.4201, 0.746, 0.4201, 0.7541, 0.4362, 0.7234, 0.4442, 0.7234, 0.4442, 0.7497, 0.4362, 0.7497, 0.2246, 0.02757, 0.2188, 0.01764, 0.2391, 0.001092, 0.2471, 0.0, 0.3394, 0.6573, 0.3475, 0.6573, 0.3476, 0.7953, 0.3396, 0.7953, 0.3168, 0.1389, 0.3118, 0.1383, 0.3151, 0.0, 0.3167, 0.0001795, 0.3314, 0.5764, 0.3394, 0.5764, 0.3394, 0.6572, 0.3314, 0.6572, 0.3394, 0.5766, 0.3475, 0.5766, 0.3475, 0.6573, 0.3394, 0.6573, 0.5666, 0.5026, 0.5683, 0.4945, 0.5683, 0.5026, 0.5666, 0.5026, 0.5666, 0.4943, 0.5683, 0.4945, 0.3314, 0.6572, 0.3394, 0.6572, 0.3394, 0.7951, 0.3312, 0.7951, 0.3262, 0.6615, 0.3312, 0.661, 0.3312, 0.7997, 0.3295, 0.7998, 0.5714, 0.4764, 0.5666, 0.4716, 0.5714, 0.4716, 0.5714, 0.4812, 0.5666, 0.4764, 0.5714, 0.4764, 0.5714, 0.4764, 0.5666, 0.4764, 0.5666, 0.4716, 0.5714, 0.4812, 0.5666, 0.4812, 0.5666, 0.4764, 0.6237, 0.4582, 0.6318, 0.4583, 0.6348, 0.4668, 0.6301, 0.4668, 0.6429, 0.00855, 0.6348, 0.008604, 0.6411, 3.211e-05, 0.6459, 0.0, 0.5653, 0.00855, 0.5572, 0.008605, 0.5636, 3.212e-05, 0.5683, 0.0, 0.6781, 0.5417, 0.67, 0.5417, 0.6717, 0.5332, 0.6764, 0.5332, 0.09119, 0.7314, 0.09923, 0.7317, 0.1038, 0.7372, 0.1019, 0.7371, 0.3798, 0.005356, 0.3718, 0.005356, 0.3748, 0.0, 0.3768, 0.0, 0.3798, 0.02565, 0.3718, 0.02565, 0.3718, 0.005356, 0.3798, 0.005356, 0.3959, 0.02024, 0.3879, 0.02024, 0.3879, 0.0, 0.3959, 0.0, 0.3909, 0.7311, 0.3929, 0.7331, 0.3909, 0.7331, 0.3909, 0.7311, 0.3929, 0.7311, 0.3929, 0.7331, 0.1281, 0.005505, 0.12, 0.005755, 0.1307, 6.112e-05, 0.1327, 0.0, 0.3959, 0.7441, 0.3879, 0.7441, 0.3909, 0.7331, 0.3929, 0.7331, 0.5666, 0.5042, 0.5682, 0.5026, 0.5682, 0.5042, 0.5666, 0.5042, 0.5666, 0.5026, 0.5682, 0.5026, 0.412, 0.01022, 0.404, 0.01022, 0.4072, 0.0, 0.4088, 0.0, 0.4603, 0.01021, 0.4523, 0.01021, 0.4555, 0.0, 0.4571, 0.0, 0.3476, 0.6547, 0.3557, 0.6547, 0.3557, 0.801, 0.3476, 0.801, 0.1199, 0.7453, 0.1119, 0.7534, 0.1119, 0.7453, 0.0295, 0.0009138, 0.007997, 0.6623, 0.0, 0.6632, 0.3476, 1.264e-07, 0.3557, 0.6547, 0.3476, 0.6547, 0.04549, 0.1448, 0.067, 0.8062, 0.0375, 0.1439, 0.3637, 0.6544, 0.3557, 0.0, 0.3637, 0.0, 0.09914, 0.7453, 0.09109, 0.7372, 0.09914, 0.7372, 0.404, 0.7608, 0.412, 0.7526, 0.412, 0.7608, 0.5572, 0.7413, 0.5492, 0.6444, 0.5572, 0.6444, 0.2065, 0.6756, 0.2145, 0.7725, 0.2065, 0.7725, 0.7709, 0.727, 0.7629, 0.6301, 0.7709, 0.6301, 0.7951, 0.6301, 0.787, 0.5332, 0.7951, 0.5332, 0.08304, 0.7453, 0.09109, 0.7534, 0.08304, 0.7534, 0.7303, 0.7568, 0.7383, 0.7486, 0.7383, 0.7568, 0.7709, 0.6301, 0.779, 0.727, 0.7709, 0.727, 0.1904, 0.6756, 0.1984, 0.7725, 0.1904, 0.7725, 0.2943, 0.7767, 0.2862, 0.6798, 0.2943, 0.6798, 0.8031, 0.5332, 0.8112, 0.6301, 0.8031, 0.6301, 0.7222, 0.8197, 0.7142, 0.8194, 0.7103, 0.63, 0.1776, 0.7616, 0.1857, 0.7534, 0.1857, 0.7616, 0.7142, 0.5332, 0.7222, 0.8197, 0.7103, 0.63, 0.7022, 0.5332, 0.7103, 0.8192, 0.7022, 0.8192, 0.6861, 0.5335, 0.6942, 0.8194, 0.6861, 0.8197, 0.7222, 0.7222, 0.7303, 0.8191, 0.7223, 0.8191, 0.1776, 0.7616, 0.1696, 0.7534, 0.1776, 0.7534, 0.08304, 0.7616, 0.09109, 0.7534, 0.09109, 0.7616, 0.9356, 0.0, 0.9437, 0.5332, 0.9356, 0.5332, 0.8149, 0.0, 0.8229, 0.5332, 0.8149, 0.5332, 0.7586, 0.0, 0.7666, 0.5332, 0.7586, 0.5332, 0.5935, 0.4668, 0.6016, 1.0, 0.5935, 1.0, 0.1199, 0.7453, 0.1119, 0.7372, 0.1199, 0.7372, 0.1199, 0.7616, 0.128, 0.7534, 0.128, 0.7616, 0.6781, 0.0, 0.6861, 0.5332, 0.6781, 0.5332, 0.7908, 3.161e-08, 0.7988, 0.5332, 0.7908, 0.5332, 0.7264, 0.0, 0.7344, 0.5332, 0.7264, 0.5332, 0.992, 2.686e-07, 1.0, 0.5332, 0.992, 0.5332, 0.3798, 0.7313, 0.3879, 0.7394, 0.3798, 0.7394, 0.1199, 0.7453, 0.128, 0.7372, 0.128, 0.7453, 0.6459, 0.5332, 0.6539, 0.0, 0.6539, 0.5332, 0.8229, 0.0, 0.831, 0.5332, 0.8229, 0.5332, 0.7586, 0.5332, 0.7505, 0.0, 0.7586, 1.58e-08, 0.6378, 0.4668, 0.6459, 1.0, 0.6378, 1.0, 0.1119, 0.7372, 0.1038, 0.7453, 0.1038, 0.7372, 0.3879, 0.7604, 0.3959, 0.7522, 0.3959, 0.7604, 0.4929, 0.6453, 0.5009, 0.7422, 0.4929, 0.7422, 0.4768, 0.6548, 0.4848, 0.7517, 0.4768, 0.7517, 0.5411, 0.7422, 0.5331, 0.6453, 0.5411, 0.6453, 0.7951, 0.6301, 0.8031, 0.727, 0.7951, 0.727, 0.1327, 0.7453, 0.1407, 0.7534, 0.1327, 0.7534, 0.3718, 0.7447, 0.3637, 0.7366, 0.3718, 0.7366, 0.509, 0.7422, 0.5009, 0.6453, 0.509, 0.6453, 0.4685, 0.6738, 0.4766, 0.7707, 0.4685, 0.7707, 0.4848, 0.6453, 0.4929, 0.7422, 0.4848, 0.7422, 0.7951, 0.5332, 0.8031, 0.6301, 0.7951, 0.6301, 0.07499, 0.7372, 0.08304, 0.7453, 0.07499, 0.7453, 0.1038, 0.7534, 0.1119, 0.7453, 0.1119, 0.7534, 0.3023, 0.7767, 0.2943, 0.6798, 0.3023, 0.6798, 0.509, 0.6453, 0.517, 0.7422, 0.509, 0.7422, 0.787, 0.6301, 0.779, 0.5332, 0.787, 0.5332, 0.3959, 0.7234, 0.404, 0.8203, 0.3959, 0.8203, 0.67, 0.5417, 0.662, 0.5417, 0.6636, 0.5332, 0.6684, 0.5332, 0.1488, 0.7372, 0.1407, 0.7453, 0.1407, 0.7372, 0.6046, 0.0, 0.6096, 0.4583, 0.6016, 0.4582, 0.6539, 0.9999, 0.6459, 0.5417, 0.6539, 0.5417, 0.6237, 0.4667, 0.6126, 0.008604, 0.6207, 0.00855, 0.9759, 0.5417, 0.9839, 1.0, 0.9759, 1.0, 0.2533, 0.09597, 0.2471, 0.09517, 0.267, 0.01631, 0.2732, 0.01711, 0.1857, 0.7372, 0.1776, 0.7453, 0.1776, 0.7372, 0.2943, 0.001034, 0.2809, 0.5838, 0.2747, 0.5846, 0.4605, 3.793e-07, 0.4685, 0.5762, 0.4605, 0.5762, 0.2747, 0.6798, 0.2471, 0.09517, 0.2533, 0.09597, 0.4766, 0.576, 0.4687, 0.0, 0.4768, 2.276e-06, 0.1696, 0.02632, 0.1615, 0.02657, 0.1777, 0.005755, 0.1858, 0.005506, 0.1776, 0.7372, 0.1696, 0.7453, 0.1696, 0.7372, 0.1535, 0.0, 0.1407, 0.7108, 0.1327, 0.7106, 0.3637, 1.264e-07, 0.3718, 0.7109, 0.3637, 0.7109, 0.1904, 0.7369, 0.1615, 0.02657, 0.1696, 0.02632, 0.3798, 0.02037, 0.3879, 0.7313, 0.3798, 0.7313, 0.6781, 0.9914, 0.6861, 0.9914, 0.6845, 0.9999, 0.6797, 0.9999, 0.1568, 0.7372, 0.1488, 0.7453, 0.1488, 0.7372, 0.5794, 0.4667, 0.5683, 0.008605, 0.5764, 0.008551, 0.6781, 0.5332, 0.6861, 0.9914, 0.6781, 0.9914, 0.5824, 0.0, 0.5875, 0.4583, 0.5794, 0.4582, 0.662, 0.5417, 0.67, 0.9999, 0.662, 0.9999, 0.404, 0.01022, 0.3959, 0.01022, 0.3992, 0.0, 0.4007, 0.0, 0.1696, 0.7372, 0.1615, 0.7453, 0.1615, 0.7372, 0.4281, 0.7234, 0.4201, 0.01022, 0.4281, 0.01022, 0.4523, 0.7234, 0.4442, 0.01022, 0.4523, 0.01022, 0.404, 0.7234, 0.3959, 0.01022, 0.404, 0.01022, 0.412, 0.01023, 0.4201, 0.7234, 0.412, 0.7234, 0.3718, 0.7447, 0.3798, 0.7365, 0.3798, 0.7447, 0.3718, 0.761, 0.3798, 0.7528, 0.3798, 0.761, 0.662, 0.5332, 0.6539, 0.0, 0.662, 0.0, 0.7827, 0.0, 0.7908, 0.5332, 0.7827, 0.5332, 0.7183, 0.0, 0.7264, 0.5332, 0.7183, 0.5332, 0.9759, 2.923e-07, 0.9839, 0.5332, 0.9759, 0.5332, 0.1327, 0.7453, 0.1407, 0.7372, 0.1407, 0.7453, 0.1615, 0.7616, 0.1696, 0.7534, 0.1696, 0.7616, 0.9517, 7.901e-09, 0.9437, 0.5332, 0.9437, 0.0, 0.7666, 0.0, 0.7747, 0.5332, 0.7666, 0.5332, 0.9598, 0.5332, 0.9517, 7.901e-09, 0.9598, 0.0, 0.5824, 0.4668, 0.5905, 1.0, 0.5824, 1.0, 0.07499, 0.7453, 0.08304, 0.7534, 0.07499, 0.7534, 0.1038, 0.7616, 0.1119, 0.7534, 0.1119, 0.7616, 0.67, 0.5332, 0.6781, 3.161e-08, 0.6781, 0.5332, 0.7747, 0.0, 0.7827, 0.5332, 0.7747, 0.5332, 0.7183, 0.5332, 0.7103, 0.0, 0.7183, 0.0, 0.5572, 0.4668, 0.5653, 1.0, 0.5572, 1.0, 0.5251, 0.7503, 0.517, 0.7422, 0.5251, 0.7422, 0.3637, 0.761, 0.3718, 0.7529, 0.3718, 0.761, 0.7425, 0.5332, 0.7344, 7.901e-09, 0.7425, 0.0, 0.9195, 0.5332, 0.9115, 0.0, 0.9195, 6.321e-08, 0.9195, 0.08887, 0.9195, 0.1777, 0.9195, 0.2666, 0.9195, 0.3555, 0.9195, 0.4443, 0.9195, 0.4591, 0.9195, 0.474, 0.9195, 0.4888, 0.9195, 0.5036, 0.9195, 0.5184, 0.662, 0.0, 0.67, 0.5332, 0.662, 0.5332, 0.9678, 2.686e-07, 0.9759, 0.5332, 0.9678, 0.5332, 0.404, 0.7445, 0.412, 0.7363, 0.412, 0.7445, 0.1119, 0.7616, 0.1199, 0.7534, 0.1199, 0.7616, 0.5009, 0.0, 0.509, 0.6453, 0.5009, 0.6453, 0.4848, 0.0, 0.4929, 0.6453, 0.4848, 0.6453, 0.5251, 9.482e-08, 0.5331, 0.6453, 0.5251, 0.6453, 0.5331, 2.37e-07, 0.5411, 0.6453, 0.5331, 0.6453, 0.04549, 0.1448, 0.0375, 0.1439, 0.067, 0.0, 0.07499, 0.0009137, 0.1199, 0.7453, 0.1199, 0.7534, 0.1119, 0.7534, 0.0295, 0.0009138, 0.0375, 0.0, 0.007997, 0.6623, 0.3476, 1.264e-07, 0.3557, 0.0, 0.3557, 0.6547, 0.04549, 0.1448, 0.07499, 0.8071, 0.067, 0.8062, 0.3637, 0.6544, 0.3557, 0.6544, 0.3557, 0.0, 0.09914, 0.7453, 0.09109, 0.7453, 0.09109, 0.7372, 0.404, 0.7608, 0.404, 0.7526, 0.412, 0.7526, 0.5572, 0.7413, 0.5492, 0.7413, 0.5492, 0.6444, 0.2065, 0.6756, 0.2145, 0.6756, 0.2145, 0.7725, 0.7709, 0.727, 0.7629, 0.727, 0.7629, 0.6301, 0.7951, 0.6301, 0.787, 0.6301, 0.787, 0.5332, 0.08304, 0.7453, 0.09109, 0.7453, 0.09109, 0.7534, 0.7303, 0.7568, 0.7303, 0.7486, 0.7383, 0.7486, 0.7709, 0.6301, 0.779, 0.6301, 0.779, 0.727, 0.1904, 0.6756, 0.1984, 0.6756, 0.1984, 0.7725, 0.2943, 0.7767, 0.2862, 0.7767, 0.2862, 0.6798, 0.8031, 0.5332, 0.8112, 0.5332, 0.8112, 0.6301, 0.1776, 0.7453, 0.1857, 0.7453, 0.1857, 0.7534, 0.1776, 0.7616, 0.1776, 0.7534, 0.1857, 0.7534, 0.7142, 0.5332, 0.7222, 0.5335, 0.7222, 0.8197, 0.7022, 0.5332, 0.7103, 0.5332, 0.7103, 0.8192, 0.6861, 0.5335, 0.6942, 0.5332, 0.6942, 0.8194, 0.7222, 0.7222, 0.7303, 0.5332, 0.7303, 0.8191, 0.1776, 0.7616, 0.1696, 0.7616, 0.1696, 0.7534, 0.08304, 0.7616, 0.08304, 0.7534, 0.09109, 0.7534, 0.9356, 0.0, 0.9437, 0.0, 0.9437, 0.5332, 0.8149, 0.0, 0.8229, 3.161e-08, 0.8229, 0.5332, 0.7586, 0.0, 0.7666, 0.0, 0.7666, 0.5332, 0.5935, 0.4668, 0.6016, 0.4668, 0.6016, 1.0, 0.1199, 0.7453, 0.1119, 0.7453, 0.1119, 0.7372, 0.1199, 0.7616, 0.1199, 0.7534, 0.128, 0.7534, 0.6781, 0.0, 0.6861, 0.0, 0.6861, 0.5332, 0.7908, 3.161e-08, 0.7988, 0.0, 0.7988, 0.5332, 0.7264, 0.0, 0.7344, 3.161e-08, 0.7344, 0.5332, 0.992, 2.686e-07, 1.0, 0.0, 1.0, 0.5332, 0.3798, 0.7313, 0.3879, 0.7313, 0.3879, 0.7394, 0.1199, 0.7453, 0.1199, 0.7372, 0.128, 0.7372, 0.6459, 0.5332, 0.6459, 0.0, 0.6539, 0.0, 0.8229, 0.0, 0.831, 9.482e-08, 0.831, 0.5332, 0.7586, 0.5332, 0.7505, 0.5332, 0.7505, 0.0, 0.6378, 0.4668, 0.6459, 0.4668, 0.6459, 1.0, 0.1119, 0.7372, 0.1119, 0.7453, 0.1038, 0.7453, 0.3879, 0.7604, 0.3879, 0.7522, 0.3959, 0.7522, 0.4929, 0.6453, 0.5009, 0.6453, 0.5009, 0.7422, 0.4768, 0.6548, 0.4848, 0.6548, 0.4848, 0.7517, 0.5411, 0.7422, 0.5331, 0.7422, 0.5331, 0.6453, 0.7951, 0.6301, 0.8031, 0.6301, 0.8031, 0.727, 0.1327, 0.7453, 0.1407, 0.7453, 0.1407, 0.7534, 0.3718, 0.7447, 0.3637, 0.7447, 0.3637, 0.7366, 0.509, 0.7422, 0.5009, 0.7422, 0.5009, 0.6453, 0.4685, 0.6738, 0.4766, 0.6738, 0.4766, 0.7707, 0.4848, 0.6453, 0.4929, 0.6453, 0.4929, 0.7422, 0.7951, 0.5332, 0.8031, 0.5332, 0.8031, 0.6301, 0.07499, 0.7372, 0.08304, 0.7372, 0.08304, 0.7453, 0.1038, 0.7534, 0.1038, 0.7453, 0.1119, 0.7453, 0.3023, 0.7767, 0.2943, 0.7767, 0.2943, 0.6798, 0.509, 0.6453, 0.517, 0.6453, 0.517, 0.7422, 0.787, 0.6301, 0.779, 0.6301, 0.779, 0.5332, 0.3959, 0.7234, 0.404, 0.7234, 0.404, 0.8203, 0.5794, 0.4582, 0.5875, 0.4583, 0.5905, 0.4668, 0.5857, 0.4668, 0.1488, 0.7372, 0.1488, 0.7453, 0.1407, 0.7453, 0.6046, 0.0, 0.6126, 5.449e-05, 0.6096, 0.4583, 0.6539, 0.9999, 0.6459, 0.9999, 0.6459, 0.5417, 0.6237, 0.4667, 0.6157, 0.4668, 0.6126, 0.008604, 0.9759, 0.5417, 0.9839, 0.5417, 0.9839, 1.0, 0.2747, 0.5846, 0.2809, 0.5838, 0.3008, 0.6627, 0.2946, 0.6635, 0.1857, 0.7372, 0.1857, 0.7453, 0.1776, 0.7453, 0.2943, 0.001034, 0.3023, 0.0, 0.2809, 0.5838, 0.4605, 3.793e-07, 0.4685, 0.0, 0.4685, 0.5762, 0.2747, 0.6798, 0.2667, 0.6787, 0.2471, 0.09517, 0.4766, 0.576, 0.4686, 0.576, 0.4687, 0.0, 0.1327, 0.7106, 0.1407, 0.7108, 0.1569, 0.7317, 0.1489, 0.7314, 0.1776, 0.7372, 0.1776, 0.7453, 0.1696, 0.7453, 0.1535, 0.0, 0.1615, 0.0002497, 0.1407, 0.7108, 0.3637, 1.264e-07, 0.3718, 0.0, 0.3718, 0.7109, 0.1904, 0.7369, 0.1824, 0.7372, 0.1615, 0.02657, 0.3798, 0.02037, 0.3879, 0.02037, 0.3879, 0.7313, 0.9839, 0.5417, 0.9759, 0.5417, 0.9775, 0.5332, 0.9823, 0.5332, 0.1568, 0.7372, 0.1568, 0.7453, 0.1488, 0.7453, 0.5794, 0.4667, 0.5714, 0.4668, 0.5683, 0.008605, 0.6781, 0.5332, 0.6861, 0.5332, 0.6861, 0.9914, 0.5824, 0.0, 0.5905, 5.449e-05, 0.5875, 0.4583, 0.662, 0.5417, 0.67, 0.5417, 0.67, 0.9999, 0.4281, 0.01022, 0.4201, 0.01022, 0.4233, 0.0, 0.4249, 3.161e-08, 0.1696, 0.7372, 0.1696, 0.7453, 0.1615, 0.7453, 0.4281, 0.7234, 0.4201, 0.7234, 0.4201, 0.01022, 0.4523, 0.7234, 0.4442, 0.7234, 0.4442, 0.01022, 0.404, 0.7234, 0.3959, 0.7234, 0.3959, 0.01022, 0.412, 0.01023, 0.4201, 0.01023, 0.4201, 0.7234, 0.3718, 0.7447, 0.3718, 0.7365, 0.3798, 0.7365, 0.3718, 0.761, 0.3718, 0.7528, 0.3798, 0.7528, 0.662, 0.5332, 0.6539, 0.5332, 0.6539, 0.0, 0.7827, 0.0, 0.7908, 9.482e-08, 0.7908, 0.5332, 0.7183, 0.0, 0.7264, 6.321e-08, 0.7264, 0.5332, 0.9759, 2.923e-07, 0.9839, 0.0, 0.9839, 0.5332, 0.1327, 0.7453, 0.1327, 0.7372, 0.1407, 0.7372, 0.1615, 0.7616, 0.1615, 0.7534, 0.1696, 0.7534, 0.9517, 7.901e-09, 0.9517, 0.5332, 0.9437, 0.5332, 0.7666, 0.0, 0.7747, 6.321e-08, 0.7747, 0.5332, 0.9598, 0.5332, 0.9517, 0.5332, 0.9517, 7.901e-09, 0.5824, 0.4668, 0.5905, 0.4668, 0.5905, 1.0, 0.07499, 0.7453, 0.08304, 0.7453, 0.08304, 0.7534, 0.1038, 0.7616, 0.1038, 0.7534, 0.1119, 0.7534, 0.67, 0.5332, 0.67, 0.0, 0.6781, 3.161e-08, 0.7747, 0.0, 0.7827, 9.482e-08, 0.7827, 0.5332, 0.7183, 0.5332, 0.7103, 0.5332, 0.7103, 0.0, 0.5572, 0.4668, 0.5653, 0.4668, 0.5653, 1.0, 0.5251, 0.7503, 0.517, 0.7503, 0.517, 0.7422, 0.3637, 0.761, 0.3637, 0.7529, 0.3718, 0.7529, 0.7425, 0.5332, 0.7344, 0.5332, 0.7344, 0.5184, 0.7344, 0.5036, 0.7344, 0.4888, 0.7344, 0.474, 0.7344, 0.4591, 0.7344, 0.4443, 0.7344, 0.3555, 0.7344, 0.2666, 0.7344, 0.1777, 0.7344, 0.08887, 0.7344, 7.901e-09, 0.9195, 0.5332, 0.9115, 0.5332, 0.9115, 0.0, 0.662, 0.0, 0.67, 3.161e-08, 0.67, 0.5332, 0.9678, 2.686e-07, 0.9759, 0.0, 0.9759, 0.5332, 0.404, 0.7445, 0.404, 0.7363, 0.412, 0.7363, 0.1119, 0.7616, 0.1119, 0.7534, 0.1199, 0.7534, 0.5009, 0.0, 0.509, 3.161e-08, 0.509, 0.6453, 0.4848, 0.0, 0.4929, 9.482e-08, 0.4929, 0.6453, 0.5251, 9.482e-08, 0.5331, 0.0, 0.5331, 0.6453, 0.5331, 2.37e-07, 0.5411, 0.0, 0.5411, 0.6453, 0.5411, 0.7503, 0.5331, 0.7422, 0.5411, 0.7422, 0.5411, 0.7503, 0.5331, 0.7503, 0.5331, 0.7422, 0.3557, 0.6544, 0.3637, 0.6544, 0.3637, 0.8008, 0.3557, 0.8008, 0.0, 0.6632, 0.007997, 0.6623, 0.0375, 0.8062, 0.0295, 0.8071, 0.4685, 0.6568, 0.4766, 0.6568, 0.4768, 0.6738, 0.4687, 0.6738, 0.2732, 0.01711, 0.267, 0.01631, 0.273, 0.0, 0.2747, 0.0002181, 0.4605, 0.5762, 0.4685, 0.5762, 0.4685, 0.657, 0.4605, 0.657, 0.4686, 0.576, 0.4766, 0.576, 0.4766, 0.6568, 0.4685, 0.6568, 0.5666, 0.4943, 0.5683, 0.4862, 0.5683, 0.4943, 0.5666, 0.4943, 0.5666, 0.486, 0.5683, 0.4862, 0.4605, 0.657, 0.4685, 0.657, 0.4685, 0.674, 0.4603, 0.674, 0.2946, 0.6635, 0.3008, 0.6627, 0.3023, 0.6796, 0.3006, 0.6798, 0.5666, 0.4812, 0.5714, 0.486, 0.5666, 0.486, 0.5714, 0.4716, 0.5666, 0.4668, 0.5714, 0.4668, 0.5666, 0.4812, 0.5714, 0.4812, 0.5714, 0.486, 0.5714, 0.4716, 0.5666, 0.4716, 0.5666, 0.4668, 0.6016, 0.4582, 0.6096, 0.4583, 0.6126, 0.4668, 0.6079, 0.4668, 0.6207, 0.00855, 0.6126, 0.008604, 0.619, 3.211e-05, 0.6237, 0.0, 0.5764, 0.008551, 0.5683, 0.008605, 0.5747, 3.211e-05, 0.5794, 0.0, 0.6539, 0.5417, 0.6459, 0.5417, 0.6475, 0.5332, 0.6523, 0.5332, 0.1489, 0.7314, 0.1569, 0.7317, 0.1615, 0.7372, 0.1596, 0.7371, 0.3637, 0.7312, 0.3718, 0.7312, 0.3687, 0.7366, 0.3668, 0.7366, 0.3637, 0.7109, 0.3718, 0.7109, 0.3718, 0.7312, 0.3637, 0.7312, 0.3879, 0.02037, 0.3798, 0.02037, 0.3798, 0.0, 0.3879, 0.0, 0.407, 0.7234, 0.409, 0.7253, 0.407, 0.7253, 0.407, 0.7234, 0.409, 0.7234, 0.409, 0.7253, 0.1858, 0.005506, 0.1777, 0.005755, 0.1884, 6.116e-05, 0.1904, 0.0, 0.412, 0.7363, 0.404, 0.7363, 0.407, 0.7253, 0.409, 0.7253, 0.5666, 0.5042, 0.5682, 0.5059, 0.5666, 0.5059, 0.5666, 0.5042, 0.5682, 0.5042, 0.5682, 0.5059, 0.4523, 0.01022, 0.4442, 0.01022, 0.4474, 3.161e-08, 0.449, 0.0, 0.4201, 0.01023, 0.412, 0.01023, 0.4153, 0.0, 0.4168, 0.0])
me_cube_000.use_remesh_preserve_volume = False
me_cube_000.use_remesh_preserve_attributes = False
me_cube_000.use_mirror_vertex_groups = False
me_cube_000.update()

# ---- objects
ob_cube_000 = bpy.data.objects.new('Cube.000', me_cube_000)

# ---- transforms, parenting, visibility, modifiers, constraints
ob_cube_000.location = (0.0, 0.0, 0.0)
ob_cube_000.rotation_euler = (0.0, -0.0, 3.142)
ob_cube_000.scale = (0.3486, 0.3486, 0.3486)
ob_cube_000.lock_rotations_4d = False
ob_cube_000.empty_display_type = 'ARROWS'
ob_cube_000.lineart.crease_threshold = 0.0

# ---- collection membership
col_collection_1.objects.link(ob_cube_000)

# ---- scene / render settings (as saved in the file)
scene.frame_start = 1; scene.frame_end = 250; scene.frame_set(1)
scene.render.engine = 'BLENDER_EEVEE_NEXT'
scene.render.resolution_percentage = 50
scene.render.dither_intensity = 0.0
scene.cycles.use_denoising = False
scene.cycles.samples = 128
scene.cycles.sampling_pattern = 'TABULATED_SOBOL'
scene.cycles.use_adaptive_sampling = False
scene.cycles.use_light_tree = False
scene.cycles.blur_glossy = 0.0
scene.cycles.sample_clamp_indirect = 0.0
scene.view_settings.view_transform = 'Standard'
bpy.context.view_layer.update()

# ---- added for rendering (the .blend has no active camera and no usable light): camera, sun
cam_auto = bpy.data.cameras.new('AutoCamera')
cam_auto.lens = 50.0
cam_auto.sensor_width = 36.0
cam_auto.clip_end = 1000.0
ob_auto_camera = bpy.data.objects.new('AutoCamera', cam_auto)
scene.collection.objects.link(ob_auto_camera)
ob_auto_camera.location = (3.92143, -5.68963, 3.46568)
ob_auto_camera.rotation_euler = (1.09748, -7.21219e-08, 0.694738)
scene.camera = ob_auto_camera
light_auto_sun = bpy.data.lights.new('AutoSun', 'SUN')
light_auto_sun.energy = 3.0
light_auto_sun.angle = 0.0523599
ob_auto_sun = bpy.data.objects.new('AutoSun', light_auto_sun)
scene.collection.objects.link(ob_auto_sun)
ob_auto_sun.rotation_euler = (0.872665, 0.174533, 0.523599)
bpy.context.view_layer.update()
